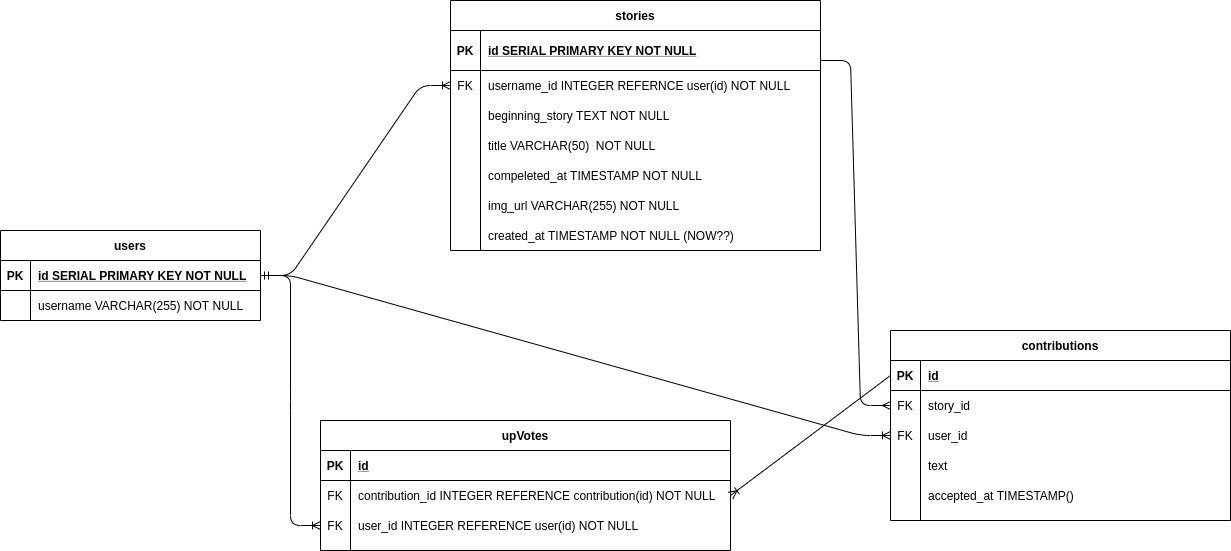

The diagram above was exported from draw.io. Its source (the exported page's mxGraphModel, read from the mxfile embedded in the PNG):
<mxGraphModel dx="2274" dy="1208" grid="0" gridSize="10" guides="1" tooltips="1" connect="1" arrows="1" fold="1" page="0" pageScale="1" pageWidth="850" pageHeight="1100" math="0" shadow="0" extFonts="Permanent Marker^https://fonts.googleapis.com/css?family=Permanent+Marker">
  <root>
    <mxCell id="0" />
    <mxCell id="1" parent="0" />
    <mxCell id="PglSkX_dMKXtpNZuvMNC-66" value="" style="edgeStyle=entityRelationEdgeStyle;fontSize=12;html=1;endArrow=ERoneToMany;exitX=1;exitY=0.5;exitDx=0;exitDy=0;entryX=0;entryY=0.5;entryDx=0;entryDy=0;" parent="1" source="PglSkX_dMKXtpNZuvMNC-2" target="PglSkX_dMKXtpNZuvMNC-30" edge="1">
      <mxGeometry width="100" height="100" relative="1" as="geometry">
        <mxPoint x="220" y="290" as="sourcePoint" />
        <mxPoint x="320" y="190" as="targetPoint" />
      </mxGeometry>
    </mxCell>
    <mxCell id="PglSkX_dMKXtpNZuvMNC-104" value="" style="edgeStyle=entityRelationEdgeStyle;fontSize=12;html=1;endArrow=ERoneToMany;exitX=1;exitY=0.5;exitDx=0;exitDy=0;entryX=0;entryY=0.5;entryDx=0;entryDy=0;" parent="1" source="PglSkX_dMKXtpNZuvMNC-2" target="PglSkX_dMKXtpNZuvMNC-46" edge="1">
      <mxGeometry width="100" height="100" relative="1" as="geometry">
        <mxPoint x="-280" y="310" as="sourcePoint" />
        <mxPoint x="-180" y="150" as="targetPoint" />
      </mxGeometry>
    </mxCell>
    <mxCell id="PglSkX_dMKXtpNZuvMNC-112" value="" style="edgeStyle=entityRelationEdgeStyle;fontSize=12;html=1;endArrow=ERmany;exitX=1;exitY=0.75;exitDx=0;exitDy=0;exitPerimeter=0;entryX=0;entryY=0.5;entryDx=0;entryDy=0;" parent="1" source="PglSkX_dMKXtpNZuvMNC-27" target="PglSkX_dMKXtpNZuvMNC-43" edge="1">
      <mxGeometry width="100" height="100" relative="1" as="geometry">
        <mxPoint x="930" y="480" as="sourcePoint" />
        <mxPoint x="1030" y="380" as="targetPoint" />
      </mxGeometry>
    </mxCell>
    <mxCell id="PglSkX_dMKXtpNZuvMNC-114" value="" style="edgeStyle=entityRelationEdgeStyle;fontSize=12;html=1;endArrow=ERoneToMany;startArrow=ERmandOne;exitX=1;exitY=0.5;exitDx=0;exitDy=0;entryX=0;entryY=0.5;entryDx=0;entryDy=0;" parent="1" source="PglSkX_dMKXtpNZuvMNC-2" target="PglSkX_dMKXtpNZuvMNC-59" edge="1">
      <mxGeometry width="100" height="100" relative="1" as="geometry">
        <mxPoint x="-170" y="660" as="sourcePoint" />
        <mxPoint x="-70" y="560" as="targetPoint" />
      </mxGeometry>
    </mxCell>
    <mxCell id="gr70ZL0FdLZh6NxIn4Ql-1" value="" style="fontSize=12;html=1;endArrow=ERoneToMany;exitX=0;exitY=0.5;exitDx=0;exitDy=0;entryX=1;entryY=0.5;entryDx=0;entryDy=0;" edge="1" parent="1" source="PglSkX_dMKXtpNZuvMNC-40" target="PglSkX_dMKXtpNZuvMNC-56">
      <mxGeometry width="100" height="100" relative="1" as="geometry">
        <mxPoint x="800" y="620" as="sourcePoint" />
        <mxPoint x="600" y="410" as="targetPoint" />
      </mxGeometry>
    </mxCell>
    <mxCell id="PglSkX_dMKXtpNZuvMNC-26" value="stories" style="shape=table;startSize=30;container=1;collapsible=1;childLayout=tableLayout;fixedRows=1;rowLines=0;fontStyle=1;align=center;resizeLast=1;" parent="1" vertex="1">
      <mxGeometry x="340" y="-200" width="370" height="250" as="geometry" />
    </mxCell>
    <mxCell id="PglSkX_dMKXtpNZuvMNC-27" value="" style="shape=partialRectangle;collapsible=0;dropTarget=0;pointerEvents=0;fillColor=none;top=0;left=0;bottom=1;right=0;points=[[0,0.5],[1,0.5]];portConstraint=eastwest;" parent="PglSkX_dMKXtpNZuvMNC-26" vertex="1">
      <mxGeometry y="30" width="370" height="40" as="geometry" />
    </mxCell>
    <mxCell id="PglSkX_dMKXtpNZuvMNC-28" value="PK" style="shape=partialRectangle;connectable=0;fillColor=none;top=0;left=0;bottom=0;right=0;fontStyle=1;overflow=hidden;" parent="PglSkX_dMKXtpNZuvMNC-27" vertex="1">
      <mxGeometry width="30" height="40" as="geometry" />
    </mxCell>
    <mxCell id="PglSkX_dMKXtpNZuvMNC-29" value="id SERIAL PRIMARY KEY NOT NULL" style="shape=partialRectangle;connectable=0;fillColor=none;top=0;left=0;bottom=0;right=0;align=left;spacingLeft=6;fontStyle=5;overflow=hidden;" parent="PglSkX_dMKXtpNZuvMNC-27" vertex="1">
      <mxGeometry x="30" width="340" height="40" as="geometry" />
    </mxCell>
    <mxCell id="PglSkX_dMKXtpNZuvMNC-30" value="" style="shape=partialRectangle;collapsible=0;dropTarget=0;pointerEvents=0;fillColor=none;top=0;left=0;bottom=0;right=0;points=[[0,0.5],[1,0.5]];portConstraint=eastwest;" parent="PglSkX_dMKXtpNZuvMNC-26" vertex="1">
      <mxGeometry y="70" width="370" height="30" as="geometry" />
    </mxCell>
    <mxCell id="PglSkX_dMKXtpNZuvMNC-31" value="FK" style="shape=partialRectangle;connectable=0;fillColor=none;top=0;left=0;bottom=0;right=0;editable=1;overflow=hidden;" parent="PglSkX_dMKXtpNZuvMNC-30" vertex="1">
      <mxGeometry width="30" height="30" as="geometry" />
    </mxCell>
    <mxCell id="PglSkX_dMKXtpNZuvMNC-32" value="username_id INTEGER REFERNCE user(id) NOT NULL" style="shape=partialRectangle;connectable=0;fillColor=none;top=0;left=0;bottom=0;right=0;align=left;spacingLeft=6;overflow=hidden;" parent="PglSkX_dMKXtpNZuvMNC-30" vertex="1">
      <mxGeometry x="30" width="340" height="30" as="geometry" />
    </mxCell>
    <mxCell id="PglSkX_dMKXtpNZuvMNC-33" value="" style="shape=partialRectangle;collapsible=0;dropTarget=0;pointerEvents=0;fillColor=none;top=0;left=0;bottom=0;right=0;points=[[0,0.5],[1,0.5]];portConstraint=eastwest;" parent="PglSkX_dMKXtpNZuvMNC-26" vertex="1">
      <mxGeometry y="100" width="370" height="30" as="geometry" />
    </mxCell>
    <mxCell id="PglSkX_dMKXtpNZuvMNC-34" value="" style="shape=partialRectangle;connectable=0;fillColor=none;top=0;left=0;bottom=0;right=0;editable=1;overflow=hidden;" parent="PglSkX_dMKXtpNZuvMNC-33" vertex="1">
      <mxGeometry width="30" height="30" as="geometry" />
    </mxCell>
    <mxCell id="PglSkX_dMKXtpNZuvMNC-35" value="beginning_story TEXT NOT NULL" style="shape=partialRectangle;connectable=0;fillColor=none;top=0;left=0;bottom=0;right=0;align=left;spacingLeft=6;overflow=hidden;" parent="PglSkX_dMKXtpNZuvMNC-33" vertex="1">
      <mxGeometry x="30" width="340" height="30" as="geometry" />
    </mxCell>
    <mxCell id="PglSkX_dMKXtpNZuvMNC-36" value="" style="shape=partialRectangle;collapsible=0;dropTarget=0;pointerEvents=0;fillColor=none;top=0;left=0;bottom=0;right=0;points=[[0,0.5],[1,0.5]];portConstraint=eastwest;" parent="PglSkX_dMKXtpNZuvMNC-26" vertex="1">
      <mxGeometry y="130" width="370" height="30" as="geometry" />
    </mxCell>
    <mxCell id="PglSkX_dMKXtpNZuvMNC-37" value="" style="shape=partialRectangle;connectable=0;fillColor=none;top=0;left=0;bottom=0;right=0;editable=1;overflow=hidden;" parent="PglSkX_dMKXtpNZuvMNC-36" vertex="1">
      <mxGeometry width="30" height="30" as="geometry" />
    </mxCell>
    <mxCell id="PglSkX_dMKXtpNZuvMNC-38" value="title VARCHAR(50)  NOT NULL" style="shape=partialRectangle;connectable=0;fillColor=none;top=0;left=0;bottom=0;right=0;align=left;spacingLeft=6;overflow=hidden;" parent="PglSkX_dMKXtpNZuvMNC-36" vertex="1">
      <mxGeometry x="30" width="340" height="30" as="geometry" />
    </mxCell>
    <mxCell id="PglSkX_dMKXtpNZuvMNC-118" value="" style="shape=partialRectangle;collapsible=0;dropTarget=0;pointerEvents=0;fillColor=none;top=0;left=0;bottom=0;right=0;points=[[0,0.5],[1,0.5]];portConstraint=eastwest;" parent="PglSkX_dMKXtpNZuvMNC-26" vertex="1">
      <mxGeometry y="160" width="370" height="30" as="geometry" />
    </mxCell>
    <mxCell id="PglSkX_dMKXtpNZuvMNC-119" value="" style="shape=partialRectangle;connectable=0;fillColor=none;top=0;left=0;bottom=0;right=0;editable=1;overflow=hidden;" parent="PglSkX_dMKXtpNZuvMNC-118" vertex="1">
      <mxGeometry width="30" height="30" as="geometry" />
    </mxCell>
    <mxCell id="PglSkX_dMKXtpNZuvMNC-120" value="compeleted_at TIMESTAMP NOT NULL" style="shape=partialRectangle;connectable=0;fillColor=none;top=0;left=0;bottom=0;right=0;align=left;spacingLeft=6;overflow=hidden;" parent="PglSkX_dMKXtpNZuvMNC-118" vertex="1">
      <mxGeometry x="30" width="340" height="30" as="geometry" />
    </mxCell>
    <mxCell id="PglSkX_dMKXtpNZuvMNC-70" value="" style="shape=partialRectangle;collapsible=0;dropTarget=0;pointerEvents=0;fillColor=none;top=0;left=0;bottom=0;right=0;points=[[0,0.5],[1,0.5]];portConstraint=eastwest;" parent="PglSkX_dMKXtpNZuvMNC-26" vertex="1">
      <mxGeometry y="190" width="370" height="30" as="geometry" />
    </mxCell>
    <mxCell id="PglSkX_dMKXtpNZuvMNC-71" value="" style="shape=partialRectangle;connectable=0;fillColor=none;top=0;left=0;bottom=0;right=0;editable=1;overflow=hidden;" parent="PglSkX_dMKXtpNZuvMNC-70" vertex="1">
      <mxGeometry width="30" height="30" as="geometry" />
    </mxCell>
    <mxCell id="PglSkX_dMKXtpNZuvMNC-72" value="img_url VARCHAR(255) NOT NULL" style="shape=partialRectangle;connectable=0;fillColor=none;top=0;left=0;bottom=0;right=0;align=left;spacingLeft=6;overflow=hidden;" parent="PglSkX_dMKXtpNZuvMNC-70" vertex="1">
      <mxGeometry x="30" width="340" height="30" as="geometry" />
    </mxCell>
    <mxCell id="PglSkX_dMKXtpNZuvMNC-67" value="" style="shape=partialRectangle;collapsible=0;dropTarget=0;pointerEvents=0;fillColor=none;top=0;left=0;bottom=0;right=0;points=[[0,0.5],[1,0.5]];portConstraint=eastwest;" parent="PglSkX_dMKXtpNZuvMNC-26" vertex="1">
      <mxGeometry y="220" width="370" height="30" as="geometry" />
    </mxCell>
    <mxCell id="PglSkX_dMKXtpNZuvMNC-68" value="" style="shape=partialRectangle;connectable=0;fillColor=none;top=0;left=0;bottom=0;right=0;editable=1;overflow=hidden;" parent="PglSkX_dMKXtpNZuvMNC-67" vertex="1">
      <mxGeometry width="30" height="30" as="geometry" />
    </mxCell>
    <mxCell id="PglSkX_dMKXtpNZuvMNC-69" value="created_at TIMESTAMP NOT NULL (NOW??)" style="shape=partialRectangle;connectable=0;fillColor=none;top=0;left=0;bottom=0;right=0;align=left;spacingLeft=6;overflow=hidden;" parent="PglSkX_dMKXtpNZuvMNC-67" vertex="1">
      <mxGeometry x="30" width="340" height="30" as="geometry" />
    </mxCell>
    <mxCell id="PglSkX_dMKXtpNZuvMNC-52" value="upVotes" style="shape=table;startSize=30;container=1;collapsible=1;childLayout=tableLayout;fixedRows=1;rowLines=0;fontStyle=1;align=center;resizeLast=1;" parent="1" vertex="1">
      <mxGeometry x="210" y="220" width="410" height="130" as="geometry" />
    </mxCell>
    <mxCell id="PglSkX_dMKXtpNZuvMNC-53" value="" style="shape=partialRectangle;collapsible=0;dropTarget=0;pointerEvents=0;fillColor=none;top=0;left=0;bottom=1;right=0;points=[[0,0.5],[1,0.5]];portConstraint=eastwest;" parent="PglSkX_dMKXtpNZuvMNC-52" vertex="1">
      <mxGeometry y="30" width="410" height="30" as="geometry" />
    </mxCell>
    <mxCell id="PglSkX_dMKXtpNZuvMNC-54" value="PK" style="shape=partialRectangle;connectable=0;fillColor=none;top=0;left=0;bottom=0;right=0;fontStyle=1;overflow=hidden;" parent="PglSkX_dMKXtpNZuvMNC-53" vertex="1">
      <mxGeometry width="30" height="30" as="geometry" />
    </mxCell>
    <mxCell id="PglSkX_dMKXtpNZuvMNC-55" value="id" style="shape=partialRectangle;connectable=0;fillColor=none;top=0;left=0;bottom=0;right=0;align=left;spacingLeft=6;fontStyle=5;overflow=hidden;" parent="PglSkX_dMKXtpNZuvMNC-53" vertex="1">
      <mxGeometry x="30" width="380" height="30" as="geometry" />
    </mxCell>
    <mxCell id="PglSkX_dMKXtpNZuvMNC-56" value="" style="shape=partialRectangle;collapsible=0;dropTarget=0;pointerEvents=0;fillColor=none;top=0;left=0;bottom=0;right=0;points=[[0,0.5],[1,0.5]];portConstraint=eastwest;" parent="PglSkX_dMKXtpNZuvMNC-52" vertex="1">
      <mxGeometry y="60" width="410" height="30" as="geometry" />
    </mxCell>
    <mxCell id="PglSkX_dMKXtpNZuvMNC-57" value="FK" style="shape=partialRectangle;connectable=0;fillColor=none;top=0;left=0;bottom=0;right=0;editable=1;overflow=hidden;" parent="PglSkX_dMKXtpNZuvMNC-56" vertex="1">
      <mxGeometry width="30" height="30" as="geometry" />
    </mxCell>
    <mxCell id="PglSkX_dMKXtpNZuvMNC-58" value="contribution_id INTEGER REFERENCE contribution(id) NOT NULL" style="shape=partialRectangle;connectable=0;fillColor=none;top=0;left=0;bottom=0;right=0;align=left;spacingLeft=6;overflow=hidden;" parent="PglSkX_dMKXtpNZuvMNC-56" vertex="1">
      <mxGeometry x="30" width="380" height="30" as="geometry" />
    </mxCell>
    <mxCell id="PglSkX_dMKXtpNZuvMNC-59" value="" style="shape=partialRectangle;collapsible=0;dropTarget=0;pointerEvents=0;fillColor=none;top=0;left=0;bottom=0;right=0;points=[[0,0.5],[1,0.5]];portConstraint=eastwest;" parent="PglSkX_dMKXtpNZuvMNC-52" vertex="1">
      <mxGeometry y="90" width="410" height="30" as="geometry" />
    </mxCell>
    <mxCell id="PglSkX_dMKXtpNZuvMNC-60" value="FK" style="shape=partialRectangle;connectable=0;fillColor=none;top=0;left=0;bottom=0;right=0;editable=1;overflow=hidden;" parent="PglSkX_dMKXtpNZuvMNC-59" vertex="1">
      <mxGeometry width="30" height="30" as="geometry" />
    </mxCell>
    <mxCell id="PglSkX_dMKXtpNZuvMNC-61" value="user_id INTEGER REFERENCE user(id) NOT NULL" style="shape=partialRectangle;connectable=0;fillColor=none;top=0;left=0;bottom=0;right=0;align=left;spacingLeft=6;overflow=hidden;" parent="PglSkX_dMKXtpNZuvMNC-59" vertex="1">
      <mxGeometry x="30" width="380" height="30" as="geometry" />
    </mxCell>
    <mxCell id="PglSkX_dMKXtpNZuvMNC-1" value="users" style="shape=table;startSize=30;container=1;collapsible=1;childLayout=tableLayout;fixedRows=1;rowLines=0;fontStyle=1;align=center;resizeLast=1;" parent="1" vertex="1">
      <mxGeometry x="-110" y="30" width="260" height="90" as="geometry" />
    </mxCell>
    <mxCell id="PglSkX_dMKXtpNZuvMNC-2" value="" style="shape=partialRectangle;collapsible=0;dropTarget=0;pointerEvents=0;fillColor=none;top=0;left=0;bottom=1;right=0;points=[[0,0.5],[1,0.5]];portConstraint=eastwest;" parent="PglSkX_dMKXtpNZuvMNC-1" vertex="1">
      <mxGeometry y="30" width="260" height="30" as="geometry" />
    </mxCell>
    <mxCell id="PglSkX_dMKXtpNZuvMNC-3" value="PK" style="shape=partialRectangle;connectable=0;fillColor=none;top=0;left=0;bottom=0;right=0;fontStyle=1;overflow=hidden;" parent="PglSkX_dMKXtpNZuvMNC-2" vertex="1">
      <mxGeometry width="30" height="30" as="geometry" />
    </mxCell>
    <mxCell id="PglSkX_dMKXtpNZuvMNC-4" value="id SERIAL PRIMARY KEY NOT NULL" style="shape=partialRectangle;connectable=0;fillColor=none;top=0;left=0;bottom=0;right=0;align=left;spacingLeft=6;fontStyle=5;overflow=hidden;" parent="PglSkX_dMKXtpNZuvMNC-2" vertex="1">
      <mxGeometry x="30" width="230" height="30" as="geometry" />
    </mxCell>
    <mxCell id="PglSkX_dMKXtpNZuvMNC-5" value="" style="shape=partialRectangle;collapsible=0;dropTarget=0;pointerEvents=0;fillColor=none;top=0;left=0;bottom=0;right=0;points=[[0,0.5],[1,0.5]];portConstraint=eastwest;" parent="PglSkX_dMKXtpNZuvMNC-1" vertex="1">
      <mxGeometry y="60" width="260" height="30" as="geometry" />
    </mxCell>
    <mxCell id="PglSkX_dMKXtpNZuvMNC-6" value="" style="shape=partialRectangle;connectable=0;fillColor=none;top=0;left=0;bottom=0;right=0;editable=1;overflow=hidden;" parent="PglSkX_dMKXtpNZuvMNC-5" vertex="1">
      <mxGeometry width="30" height="30" as="geometry" />
    </mxCell>
    <mxCell id="PglSkX_dMKXtpNZuvMNC-7" value="username VARCHAR(255) NOT NULL" style="shape=partialRectangle;connectable=0;fillColor=none;top=0;left=0;bottom=0;right=0;align=left;spacingLeft=6;overflow=hidden;" parent="PglSkX_dMKXtpNZuvMNC-5" vertex="1">
      <mxGeometry x="30" width="230" height="30" as="geometry" />
    </mxCell>
    <mxCell id="PglSkX_dMKXtpNZuvMNC-39" value="contributions" style="shape=table;startSize=30;container=1;collapsible=1;childLayout=tableLayout;fixedRows=1;rowLines=0;fontStyle=1;align=center;resizeLast=1;" parent="1" vertex="1">
      <mxGeometry x="780" y="130" width="340" height="190" as="geometry" />
    </mxCell>
    <mxCell id="PglSkX_dMKXtpNZuvMNC-40" value="" style="shape=partialRectangle;collapsible=0;dropTarget=0;pointerEvents=0;fillColor=none;top=0;left=0;bottom=1;right=0;points=[[0,0.5],[1,0.5]];portConstraint=eastwest;" parent="PglSkX_dMKXtpNZuvMNC-39" vertex="1">
      <mxGeometry y="30" width="340" height="30" as="geometry" />
    </mxCell>
    <mxCell id="PglSkX_dMKXtpNZuvMNC-41" value="PK" style="shape=partialRectangle;connectable=0;fillColor=none;top=0;left=0;bottom=0;right=0;fontStyle=1;overflow=hidden;" parent="PglSkX_dMKXtpNZuvMNC-40" vertex="1">
      <mxGeometry width="30" height="30" as="geometry" />
    </mxCell>
    <mxCell id="PglSkX_dMKXtpNZuvMNC-42" value="id" style="shape=partialRectangle;connectable=0;fillColor=none;top=0;left=0;bottom=0;right=0;align=left;spacingLeft=6;fontStyle=5;overflow=hidden;" parent="PglSkX_dMKXtpNZuvMNC-40" vertex="1">
      <mxGeometry x="30" width="310" height="30" as="geometry" />
    </mxCell>
    <mxCell id="PglSkX_dMKXtpNZuvMNC-43" value="" style="shape=partialRectangle;collapsible=0;dropTarget=0;pointerEvents=0;fillColor=none;top=0;left=0;bottom=0;right=0;points=[[0,0.5],[1,0.5]];portConstraint=eastwest;" parent="PglSkX_dMKXtpNZuvMNC-39" vertex="1">
      <mxGeometry y="60" width="340" height="30" as="geometry" />
    </mxCell>
    <mxCell id="PglSkX_dMKXtpNZuvMNC-44" value="FK" style="shape=partialRectangle;connectable=0;fillColor=none;top=0;left=0;bottom=0;right=0;editable=1;overflow=hidden;" parent="PglSkX_dMKXtpNZuvMNC-43" vertex="1">
      <mxGeometry width="30" height="30" as="geometry" />
    </mxCell>
    <mxCell id="PglSkX_dMKXtpNZuvMNC-45" value="story_id" style="shape=partialRectangle;connectable=0;fillColor=none;top=0;left=0;bottom=0;right=0;align=left;spacingLeft=6;overflow=hidden;" parent="PglSkX_dMKXtpNZuvMNC-43" vertex="1">
      <mxGeometry x="30" width="310" height="30" as="geometry" />
    </mxCell>
    <mxCell id="PglSkX_dMKXtpNZuvMNC-46" value="" style="shape=partialRectangle;collapsible=0;dropTarget=0;pointerEvents=0;fillColor=none;top=0;left=0;bottom=0;right=0;points=[[0,0.5],[1,0.5]];portConstraint=eastwest;" parent="PglSkX_dMKXtpNZuvMNC-39" vertex="1">
      <mxGeometry y="90" width="340" height="30" as="geometry" />
    </mxCell>
    <mxCell id="PglSkX_dMKXtpNZuvMNC-47" value="FK" style="shape=partialRectangle;connectable=0;fillColor=none;top=0;left=0;bottom=0;right=0;editable=1;overflow=hidden;" parent="PglSkX_dMKXtpNZuvMNC-46" vertex="1">
      <mxGeometry width="30" height="30" as="geometry" />
    </mxCell>
    <mxCell id="PglSkX_dMKXtpNZuvMNC-48" value="user_id" style="shape=partialRectangle;connectable=0;fillColor=none;top=0;left=0;bottom=0;right=0;align=left;spacingLeft=6;overflow=hidden;" parent="PglSkX_dMKXtpNZuvMNC-46" vertex="1">
      <mxGeometry x="30" width="310" height="30" as="geometry" />
    </mxCell>
    <mxCell id="PglSkX_dMKXtpNZuvMNC-49" value="" style="shape=partialRectangle;collapsible=0;dropTarget=0;pointerEvents=0;fillColor=none;top=0;left=0;bottom=0;right=0;points=[[0,0.5],[1,0.5]];portConstraint=eastwest;" parent="PglSkX_dMKXtpNZuvMNC-39" vertex="1">
      <mxGeometry y="120" width="340" height="30" as="geometry" />
    </mxCell>
    <mxCell id="PglSkX_dMKXtpNZuvMNC-50" value="" style="shape=partialRectangle;connectable=0;fillColor=none;top=0;left=0;bottom=0;right=0;editable=1;overflow=hidden;" parent="PglSkX_dMKXtpNZuvMNC-49" vertex="1">
      <mxGeometry width="30" height="30" as="geometry" />
    </mxCell>
    <mxCell id="PglSkX_dMKXtpNZuvMNC-51" value="text" style="shape=partialRectangle;connectable=0;fillColor=none;top=0;left=0;bottom=0;right=0;align=left;spacingLeft=6;overflow=hidden;" parent="PglSkX_dMKXtpNZuvMNC-49" vertex="1">
      <mxGeometry x="30" width="310" height="30" as="geometry" />
    </mxCell>
    <mxCell id="PglSkX_dMKXtpNZuvMNC-115" value="" style="shape=partialRectangle;collapsible=0;dropTarget=0;pointerEvents=0;fillColor=none;top=0;left=0;bottom=0;right=0;points=[[0,0.5],[1,0.5]];portConstraint=eastwest;" parent="PglSkX_dMKXtpNZuvMNC-39" vertex="1">
      <mxGeometry y="150" width="340" height="30" as="geometry" />
    </mxCell>
    <mxCell id="PglSkX_dMKXtpNZuvMNC-116" value="" style="shape=partialRectangle;connectable=0;fillColor=none;top=0;left=0;bottom=0;right=0;editable=1;overflow=hidden;" parent="PglSkX_dMKXtpNZuvMNC-115" vertex="1">
      <mxGeometry width="30" height="30" as="geometry" />
    </mxCell>
    <mxCell id="PglSkX_dMKXtpNZuvMNC-117" value="accepted_at TIMESTAMP()" style="shape=partialRectangle;connectable=0;fillColor=none;top=0;left=0;bottom=0;right=0;align=left;spacingLeft=6;overflow=hidden;" parent="PglSkX_dMKXtpNZuvMNC-115" vertex="1">
      <mxGeometry x="30" width="310" height="30" as="geometry" />
    </mxCell>
  </root>
</mxGraphModel>